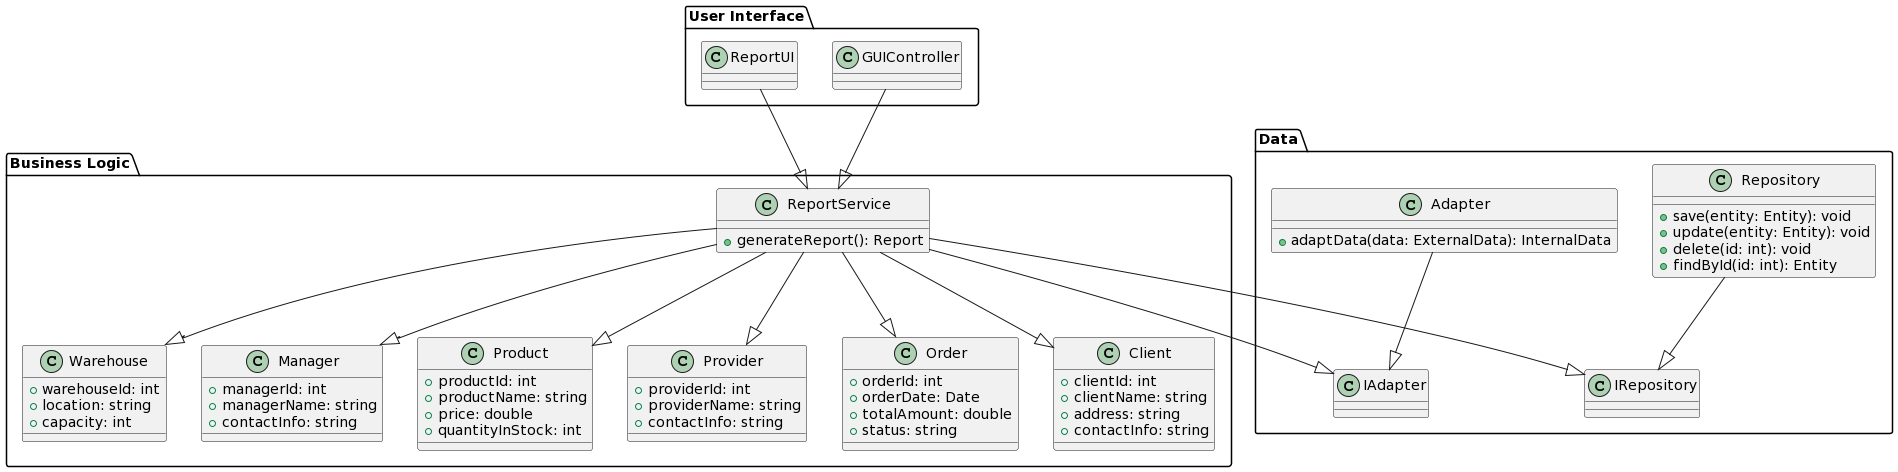

The diagram above was rendered by PlantUML. Its source (embedded in the PNG):
@startuml
!define RECTANGLE class

package "User Interface" {
    RECTANGLE GUIController
    RECTANGLE ReportUI
}

package "Business Logic" {
    RECTANGLE ReportService {
        +generateReport(): Report
    }

    RECTANGLE Product {
        +productId: int
        +productName: string
        +price: double
        +quantityInStock: int
    }

    RECTANGLE Provider {
        +providerId: int
        +providerName: string
        +contactInfo: string
    }

    RECTANGLE Order {
        +orderId: int
        +orderDate: Date
        +totalAmount: double
        +status: string
    }

    RECTANGLE Client {
        +clientId: int
        +clientName: string
        +address: string
        +contactInfo: string
    }

    RECTANGLE Warehouse {
        +warehouseId: int
        +location: string
        +capacity: int
    }

    RECTANGLE Manager {
        +managerId: int
        +managerName: string
        +contactInfo: string
    }

    ReportService --|> Product
    ReportService --|> Provider
    ReportService --|> Order
    ReportService --|> Client
    ReportService --|> Warehouse
    ReportService --|> Manager
}

package "Data" {
    RECTANGLE Repository {
        +save(entity: Entity): void
        +update(entity: Entity): void
        +delete(id: int): void
        +findById(id: int): Entity
    }

    RECTANGLE Adapter {
        +adaptData(data: ExternalData): InternalData
    }

    RECTANGLE IAdapter
    RECTANGLE IRepository

    Adapter --|> IAdapter
    ReportService --|> IAdapter
    Repository --|> IRepository
    ReportService --|> IRepository
}



GUIController --|> ReportService
ReportUI --|> ReportService
@enduml